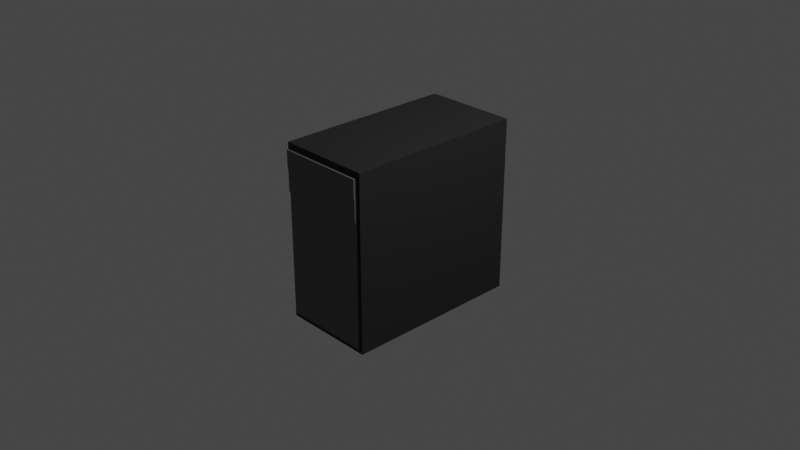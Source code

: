 # Source: pc.blend  (saved by Blender 3.4.6; exported with 4.5.12 LTS)
import bpy
from mathutils import Matrix  # noqa: F401  (used for matrix-valued properties, if any)

bpy.ops.wm.read_factory_settings(use_empty=True)
scene = bpy.context.scene
scene.name = 'Scene'

# ---- collections
col_collection = bpy.data.collections.new('Collection'); scene.collection.children.link(col_collection)

# ---- materials (node trees are filled in below, after node groups)
mat_material = bpy.data.materials.new('Material')
mat_material.alpha_threshold = 0.0
mat_material.use_transparent_shadow = False
mat_material.roughness = 0.5
mat_material.line_color = (0.0, 0.0, 0.0, 1.0)
mat_material_001 = bpy.data.materials.new('Material.001')
mat_material_001.use_transparent_shadow = False
mat_material_002 = bpy.data.materials.new('Material.002')
mat_material_002.use_transparent_shadow = False
mat_material_003 = bpy.data.materials.new('Material.003')
mat_material_003.use_transparent_shadow = False

# ---- material node trees
mat_material.use_nodes = True; mat_material.node_tree.nodes.clear()
_N = mat_material.node_tree.nodes; _L = mat_material.node_tree.links
n0 = _N.new('ShaderNodeOutputMaterial'); n0.name = 'Material Output'; n0.location = (300, 300)
n1 = _N.new('ShaderNodeBsdfPrincipled'); n1.name = 'Principled BSDF'; n1.location = (10, 300)
n1.distribution = 'GGX'
n1.subsurface_method = 'RANDOM_WALK_SKIN'
n1.inputs[0].default_value = (0.02995, 0.02995, 0.02995, 1.0)
n1.inputs[1].default_value = 0.3909
n1.inputs[2].default_value = 0.6909
n1.inputs[3].default_value = 1.45
n1.inputs[27].default_value = (0.0, 0.0, 0.0, 1.0)
n1.inputs[28].default_value = 1.0
_L.new(n1.outputs[0], n0.inputs[0])
n0.is_active_output = True
mat_material_001.use_nodes = True; mat_material_001.node_tree.nodes.clear()
_N = mat_material_001.node_tree.nodes; _L = mat_material_001.node_tree.links
n0 = _N.new('ShaderNodeBsdfPrincipled'); n0.name = 'Principled BSDF'; n0.location = (10, 300)
n0.distribution = 'GGX'
n0.subsurface_method = 'RANDOM_WALK_SKIN'
n0.inputs[0].default_value = (0.1147, 0.1147, 0.1147, 1.0)
n0.inputs[3].default_value = 1.45
n0.inputs[27].default_value = (0.0, 0.0, 0.0, 1.0)
n0.inputs[28].default_value = 1.0
n1 = _N.new('ShaderNodeOutputMaterial'); n1.name = 'Material Output'; n1.location = (300, 300)
_L.new(n0.outputs[0], n1.inputs[0])
n1.is_active_output = True
mat_material_002.use_nodes = True; mat_material_002.node_tree.nodes.clear()
_N = mat_material_002.node_tree.nodes; _L = mat_material_002.node_tree.links
n0 = _N.new('ShaderNodeBsdfPrincipled'); n0.name = 'Principled BSDF'; n0.location = (10, 300)
n0.distribution = 'GGX'
n0.subsurface_method = 'RANDOM_WALK_SKIN'
n0.inputs[0].default_value = (0.1147, 0.1147, 0.1147, 1.0)
n0.inputs[3].default_value = 1.45
n0.inputs[27].default_value = (0.0, 0.0, 0.0, 1.0)
n0.inputs[28].default_value = 1.0
n1 = _N.new('ShaderNodeOutputMaterial'); n1.name = 'Material Output'; n1.location = (300, 300)
_L.new(n0.outputs[0], n1.inputs[0])
n1.is_active_output = True
mat_material_003.use_nodes = True; mat_material_003.node_tree.nodes.clear()
_N = mat_material_003.node_tree.nodes; _L = mat_material_003.node_tree.links
n0 = _N.new('ShaderNodeBsdfPrincipled'); n0.name = 'Principled BSDF'; n0.location = (10, 300)
n0.distribution = 'GGX'
n0.subsurface_method = 'RANDOM_WALK_SKIN'
n0.inputs[0].default_value = (0.3066, 0.3066, 0.3066, 1.0)
n0.inputs[3].default_value = 1.45
n0.inputs[27].default_value = (0.0, 0.0, 0.0, 1.0)
n0.inputs[28].default_value = 1.0
n1 = _N.new('ShaderNodeOutputMaterial'); n1.name = 'Material Output'; n1.location = (300, 300)
_L.new(n0.outputs[0], n1.inputs[0])
n1.is_active_output = True

# ---- world
world_world = bpy.data.worlds.new('World'); scene.world = world_world
world_world.use_nodes = True; world_world.node_tree.nodes.clear()
_N = world_world.node_tree.nodes; _L = world_world.node_tree.links
n0 = _N.new('ShaderNodeOutputWorld'); n0.name = 'World Output'; n0.location = (300, 300)
n1 = _N.new('ShaderNodeBackground'); n1.name = 'Background'; n1.location = (10, 300)
n1.inputs[0].default_value = (0.05088, 0.05088, 0.05088, 1.0)
_L.new(n1.outputs[0], n0.inputs[0])
n0.is_active_output = True
world_world.color = (0.05088, 0.05088, 0.05088)
world_world.use_sun_shadow = False
world_world.sun_shadow_jitter_overblur = 0.0

# ---- cameras
cam_camera = bpy.data.cameras.new('Camera')
cam_camera.clip_end = 100.0
cam_camera.ortho_scale = 7.314

# ---- lights
light_light = bpy.data.lights.new('Light', 'POINT')
light_light.transmission_factor = 0.0
light_light.energy = 1000.0
light_light.shadow_soft_size = 0.1
light_light.shadow_maximum_resolution = 0.006
light_light.use_absolute_resolution = True

# ---- meshes
me_cube = bpy.data.meshes.new('Cube')
me_cube.from_pydata([(1.0, 1.0, 1.0), (1.0, 1.0, -1.0), (1.0, -0.971, 1.0), (1.0, -0.971, -1.0), (-1.0, 1.0, 1.0), (-1.0, 1.0, -1.0), (-1.0, -0.971, 1.0), (-1.0, -0.971, -1.0), (0.9604, -0.9647, 0.9604), (0.9604, -0.9647, -0.9604), (-0.9604, -0.9647, 0.9604), (-0.9604, -0.9647, -0.9604), (0.9383, -0.9941, 0.9383), (0.9383, -0.9941, -0.9383), (-0.9383, -0.9941, 0.9383), (-0.9383, -0.9941, -0.9383), (-1.0, 0.7957, 0.7927), (-1.0, 0.7957, -0.7927), (-1.0, -0.7667, 0.7927), (-1.0, -0.7667, -0.7927), (-1.024, 0.7957, 0.7927), (-1.024, 0.7957, -0.7927), (-1.024, -0.7667, 0.7927), (-1.024, -0.7667, -0.7927), (-1.0, 0.6139, 0.382), (-1.0, 0.6139, -0.382), (-1.0, -0.1392, 0.382), (-1.0, -0.1392, -0.382), (-1.023, 0.6139, 0.382), (-1.023, 0.6139, -0.382), (-1.023, -0.1392, 0.382), (-1.023, -0.1392, -0.382)], [], [(0, 4, 6, 2), (5, 1, 3, 7), (1, 0, 2, 3), (5, 4, 0, 1), (7, 3, 9, 11), (2, 6, 10, 8), (3, 2, 8, 9), (6, 7, 11, 10), (10, 11, 15, 14), (11, 9, 13, 15), (9, 8, 12, 13), (8, 10, 14, 12), (6, 4, 16, 18), (4, 5, 17, 16), (7, 6, 18, 19), (5, 7, 19, 17), (18, 16, 20, 22), (19, 18, 22, 23), (16, 17, 21, 20), (17, 19, 23, 21), (24, 26, 30, 28), (26, 27, 31, 30), (25, 24, 28, 29), (27, 25, 29, 31)])
_uv = me_cube.uv_layers.new(name='UVMap')
_uv.uv.foreach_set('vector', [0.625, 0.5, 0.875, 0.5, 0.875, 0.75, 0.625, 0.75, 0.125, 0.5, 0.375, 0.5, 0.375, 0.75, 0.125, 0.75, 0.375, 0.5, 0.625, 0.5, 0.625, 0.75, 0.375, 0.75, 0.375, 0.25, 0.625, 0.25, 0.625, 0.5, 0.375, 0.5, 0.125, 0.75, 0.375, 0.75, 0.375, 0.75, 0.125, 0.75, 0.625, 0.75, 0.875, 0.75, 0.875, 0.75, 0.625, 0.75, 0.375, 0.75, 0.625, 0.75, 0.625, 0.75, 0.375, 0.75, 0.625, 0.0, 0.375, 0.0, 0.375, 0.0, 0.625, 0.0, 0.625, 0.0, 0.375, 0.0, 0.375, 0.0, 0.625, 0.0, 0.125, 0.75, 0.375, 0.75, 0.375, 0.75, 0.125, 0.75, 0.375, 0.75, 0.625, 0.75, 0.625, 0.75, 0.375, 0.75, 0.625, 0.75, 0.875, 0.75, 0.875, 0.75, 0.625, 0.75, 0.875, 0.75, 0.875, 0.5, 0.875, 0.5, 0.875, 0.75, 0.625, 0.25, 0.375, 0.25, 0.375, 0.25, 0.625, 0.25, 0.375, 0.0, 0.625, 0.0, 0.625, 0.0, 0.375, 0.0, 0.125, 0.5, 0.125, 0.75, 0.125, 0.75, 0.125, 0.5, 0.875, 0.75, 0.875, 0.5, 0.875, 0.5, 0.875, 0.75, 0.375, 0.0, 0.625, 0.0, 0.625, 0.0, 0.375, 0.0, 0.625, 0.25, 0.375, 0.25, 0.375, 0.25, 0.625, 0.25, 0.125, 0.5, 0.125, 0.75, 0.125, 0.75, 0.125, 0.5, 0.875, 0.5, 0.875, 0.75, 0.875, 0.75, 0.875, 0.5, 0.625, 0.0, 0.375, 0.0, 0.375, 0.0, 0.625, 0.0, 0.375, 0.25, 0.625, 0.25, 0.625, 0.25, 0.375, 0.25, 0.125, 0.75, 0.125, 0.5, 0.125, 0.5, 0.125, 0.75])
me_cube.materials.append(mat_material)
me_cube.use_mirror_vertex_groups = False
me_cube.update()
me_cube_001 = bpy.data.meshes.new('Cube.001')
me_cube_001.from_pydata([(0.9383, -0.9941, 0.9383), (0.9383, -0.9941, -0.9383), (-0.9383, -0.9941, 0.9383), (-0.9383, -0.9941, -0.9383), (-0.9383, -0.9941, 0.4795), (0.9383, -0.9941, 0.4795), (-0.9383, -0.9941, 0.7354), (0.9383, -0.9941, 0.7354), (0.9383, -1.007, 0.7354), (0.9383, -1.007, 0.4795), (-0.9383, -1.007, 0.4795), (-0.9383, -1.007, 0.7354), (-0.9383, -1.014, 0.7354), (-0.9383, -1.014, 0.9383), (0.9383, -1.014, 0.9383), (0.9383, -1.014, 0.7354)], [], [(0, 2, 13, 14), (3, 1, 5, 4), (4, 5, 9, 10), (10, 9, 8, 11), (7, 6, 11, 8), (6, 4, 10, 11), (5, 7, 8, 9), (12, 15, 14, 13), (2, 6, 12, 13), (6, 7, 15, 12), (7, 0, 14, 15)])
_uv = me_cube_001.uv_layers.new(name='UVMap')
_uv.uv.foreach_set('vector', [0.0, 0.0, 0.0, 0.0, 0.0, 0.0, 0.0, 0.0, 0.125, 0.75, 0.375, 0.75, 0.5639, 0.75, 0.6916, 0.75, 0.6916, 0.75, 0.5639, 0.75, 0.5639, 0.75, 0.6916, 0.75, 0.6916, 0.75, 0.5639, 0.75, 0.598, 0.75, 0.7939, 0.75, 0.598, 0.75, 0.7939, 0.75, 0.7939, 0.75, 0.598, 0.75, 0.0, 0.0, 0.0, 0.0, 0.0, 0.0, 0.0, 0.0, 0.0, 0.0, 0.0, 0.0, 0.0, 0.0, 0.0, 0.0, 0.7939, 0.75, 0.598, 0.75, 0.625, 0.75, 0.875, 0.75, 0.0, 0.0, 0.0, 0.0, 0.0, 0.0, 0.0, 0.0, 0.7939, 0.75, 0.598, 0.75, 0.598, 0.75, 0.7939, 0.75, 0.0, 0.0, 0.0, 0.0, 0.0, 0.0, 0.0, 0.0])
me_cube_001.materials.append(mat_material_001)
me_cube_001.use_mirror_vertex_groups = False
me_cube_001.update()
me_cube_002 = bpy.data.meshes.new('Cube.002')
me_cube_002.from_pydata([(-1.023, 0.6139, 0.382), (-1.023, 0.6139, -0.382), (-1.023, -0.1392, 0.382), (-1.023, -0.1392, -0.382)], [], [(1, 0, 2, 3)])
_uv = me_cube_002.uv_layers.new(name='UVMap')
_uv.uv.foreach_set('vector', [0.375, 0.25, 0.625, 0.25, 0.875, 0.75, 0.375, 0.0])
me_cube_002.materials.append(mat_material_002)
me_cube_002.use_mirror_vertex_groups = False
me_cube_002.update()
me_cube_003 = bpy.data.meshes.new('Cube.003')
me_cube_003.from_pydata([(-1.0, 0.7957, 0.7927), (-1.0, 0.7957, -0.7927), (-1.0, -0.7667, 0.7927), (-1.0, -0.7667, -0.7927), (-1.0, 0.6139, 0.382), (-1.0, 0.6139, -0.382), (-1.0, -0.1392, 0.382), (-1.0, -0.1392, -0.382)], [], [(0, 2, 6, 4), (2, 3, 7, 6), (1, 0, 4, 5), (3, 1, 5, 7)])
_uv = me_cube_003.uv_layers.new(name='UVMap')
_uv.uv.foreach_set('vector', [0.875, 0.5, 0.875, 0.75, 0.875, 0.75, 0.875, 0.5, 0.625, 0.0, 0.375, 0.0, 0.375, 0.0, 0.625, 0.0, 0.375, 0.25, 0.625, 0.25, 0.625, 0.25, 0.375, 0.25, 0.125, 0.75, 0.125, 0.5, 0.125, 0.5, 0.125, 0.75])
me_cube_003.materials.append(mat_material_003)
me_cube_003.use_mirror_vertex_groups = False
me_cube_003.update()

# ---- objects
ob_cube = bpy.data.objects.new('Cube', me_cube)
ob_light = bpy.data.objects.new('Light', light_light)
ob_camera = bpy.data.objects.new('Camera', cam_camera)
ob_cube_001 = bpy.data.objects.new('Cube.001', me_cube_001)
ob_cube_002 = bpy.data.objects.new('Cube.002', me_cube_002)
ob_cube_003 = bpy.data.objects.new('Cube.003', me_cube_003)

# ---- transforms, parenting, visibility, modifiers, constraints
ob_cube.location = (0.0, 0.0, 0.0)
ob_cube.scale = (0.5112, 1.0, 0.9596)
ob_cube.lock_rotations_4d = False
ob_cube.empty_display_type = 'ARROWS'
ob_cube.lineart.crease_threshold = 0.0
ob_light.location = (4.076, 1.005, 5.904)
ob_light.rotation_euler = (0.6503, 0.05522, 1.866)
ob_light.lock_rotations_4d = False
ob_light.empty_display_type = 'ARROWS'
ob_light.color = (0.0, 0.0, 0.0, 0.0)
ob_light.lineart.crease_threshold = 0.0
ob_camera.location = (7.359, -6.926, 4.958)
ob_camera.rotation_euler = (1.109, 0.0, 0.8149)
ob_camera.lock_rotations_4d = False
ob_camera.empty_display_type = 'ARROWS'
ob_camera.color = (0.0, 0.0, 0.0, 0.0)
ob_camera.display_type = 'WIRE'
ob_camera.lineart.crease_threshold = 0.0
ob_cube_001.location = (0.0, 0.0, 0.0)
ob_cube_001.scale = (0.5112, 1.0, 0.9596)
ob_cube_001.lock_rotations_4d = False
ob_cube_001.empty_display_type = 'ARROWS'
ob_cube_001.lineart.crease_threshold = 0.0
ob_cube_002.location = (0.0, 0.0, 0.0)
ob_cube_002.scale = (0.5112, 1.0, 0.9596)
ob_cube_002.lock_rotations_4d = False
ob_cube_002.empty_display_type = 'ARROWS'
ob_cube_002.lineart.crease_threshold = 0.0
ob_cube_003.location = (0.0, 0.0, 0.0)
ob_cube_003.scale = (0.5112, 1.0, 0.9596)
ob_cube_003.lock_rotations_4d = False
ob_cube_003.empty_display_type = 'ARROWS'
ob_cube_003.lineart.crease_threshold = 0.0

# ---- collection membership
col_collection.objects.link(ob_cube)
col_collection.objects.link(ob_light)
col_collection.objects.link(ob_camera)
col_collection.objects.link(ob_cube_001)
col_collection.objects.link(ob_cube_002)
col_collection.objects.link(ob_cube_003)

# ---- scene / render settings (as saved in the file)
scene.camera = ob_camera
scene.frame_start = 1; scene.frame_end = 250; scene.frame_set(1)
scene.render.engine = 'BLENDER_EEVEE_NEXT'
scene.cycles.sampling_pattern = 'TABULATED_SOBOL'
scene.cycles.use_light_tree = False
scene.view_settings.view_transform = 'Filmic'
bpy.context.view_layer.update()
